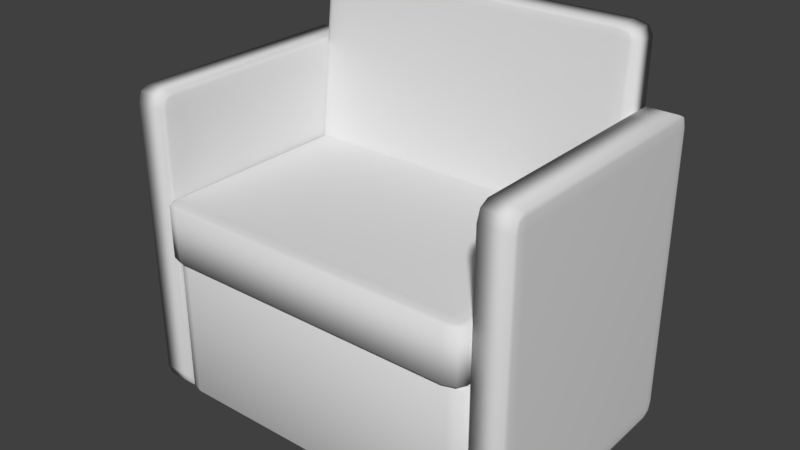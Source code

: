 # Source: sofa.blend  (saved by Blender 2.79.0; exported with 4.5.12 LTS)
import bpy
from mathutils import Matrix  # noqa: F401  (used for matrix-valued properties, if any)

bpy.ops.wm.read_factory_settings(use_empty=True)
scene = bpy.context.scene
scene.name = 'Scene'

# ---- collections
col_collection_1 = bpy.data.collections.new('Collection 1'); scene.collection.children.link(col_collection_1)

# ---- materials (node trees are filled in below, after node groups)
mat_material = bpy.data.materials.new('Material')
mat_material.alpha_threshold = 0.0
mat_material.use_transparent_shadow = False
mat_material.diffuse_color = (0.7357, 0.7357, 0.7357, 1.0)
mat_material.roughness = 0.5
mat_material.specular_intensity = 0.0
mat_material.line_color = (0.0, 0.0, 0.0, 1.0)

# ---- material node trees

# ---- world
world_world = bpy.data.worlds.new('World'); scene.world = world_world
world_world.color = (0.05088, 0.05088, 0.05088)
world_world.use_sun_shadow = False
world_world.sun_shadow_jitter_overblur = 0.0
world_world.cycles.sampling_method = 'MANUAL'

# ---- meshes
me_cube_002 = bpy.data.meshes.new('Cube.002')
me_cube_002.from_pydata([(2.699, 1.0, -1.0), (2.699, -1.0, -1.0), (-1.0, -1.0, -1.0), (-1.0, 1.0, -1.0), (1.0, 1.0, 1.0), (1.0, -1.0, 1.0), (-1.0, -1.0, 1.0), (-1.0, 1.0, 1.0)], [], [(0, 1, 2, 3), (4, 7, 6, 5), (0, 4, 5, 1), (1, 5, 6, 2), (2, 6, 7, 3), (4, 0, 3, 7)])
me_cube_002.polygons.foreach_set('use_smooth', [True] * 6)
me_cube_002.materials.append(mat_material)
me_cube_002.use_remesh_preserve_volume = False
me_cube_002.use_remesh_preserve_attributes = False
me_cube_002.use_mirror_vertex_groups = False
me_cube_002.update()
me_cube_001 = bpy.data.meshes.new('Cube.001')
me_cube_001.from_pydata([(1.0, 1.0, -1.0), (1.0, -1.0, -1.0), (-1.0, -1.0, -1.0), (-1.0, 1.0, -1.0), (1.0, 1.0, 1.0), (1.0, -1.0, 1.0), (-1.0, -1.0, 1.0), (-1.0, 1.0, 1.0)], [], [(0, 1, 2, 3), (4, 7, 6, 5), (0, 4, 5, 1), (1, 5, 6, 2), (2, 6, 7, 3), (4, 0, 3, 7)])
me_cube_001.polygons.foreach_set('use_smooth', [True] * 6)
me_cube_001.materials.append(mat_material)
me_cube_001.use_remesh_preserve_volume = False
me_cube_001.use_remesh_preserve_attributes = False
me_cube_001.use_mirror_vertex_groups = False
me_cube_001.update()
me_cube = bpy.data.meshes.new('Cube')
me_cube.from_pydata([(1.0, 1.0, -1.0), (1.0, -1.0, -1.0), (-1.0, -1.0, -1.0), (-1.0, 1.0, -1.0), (1.0, 1.0, 1.0), (1.0, -1.0, 1.0), (-1.0, -1.0, 1.0), (-1.0, 1.0, 1.0)], [], [(0, 1, 2, 3), (4, 7, 6, 5), (0, 4, 5, 1), (1, 5, 6, 2), (2, 6, 7, 3), (4, 0, 3, 7)])
me_cube.polygons.foreach_set('use_smooth', [True] * 6)
me_cube.materials.append(mat_material)
me_cube.use_remesh_preserve_volume = False
me_cube.use_remesh_preserve_attributes = False
me_cube.use_mirror_vertex_groups = False
me_cube.update()
me_cube_003 = bpy.data.meshes.new('Cube.003')
me_cube_003.from_pydata([(1.0, 1.0, -1.0), (1.0, -1.0, -1.0), (-1.0, -1.0, -1.0), (-1.0, 1.0, -1.0), (1.0, 1.0, 1.0), (1.0, -1.0, 1.0), (-1.0, -1.0, 1.0), (-1.0, 1.0, 1.0)], [], [(0, 1, 2, 3), (4, 7, 6, 5), (0, 4, 5, 1), (1, 5, 6, 2), (2, 6, 7, 3), (4, 0, 3, 7)])
me_cube_003.polygons.foreach_set('use_smooth', [True] * 6)
me_cube_003.materials.append(mat_material)
me_cube_003.use_remesh_preserve_volume = False
me_cube_003.use_remesh_preserve_attributes = False
me_cube_003.use_mirror_vertex_groups = False
me_cube_003.update()

# ---- objects
ob_cube_002 = bpy.data.objects.new('Cube.002', me_cube_002)
ob_cube_001 = bpy.data.objects.new('Cube.001', me_cube_001)
ob_cube = bpy.data.objects.new('Cube', me_cube)
ob_cube_003 = bpy.data.objects.new('Cube.003', me_cube_003)

# ---- transforms, parenting, visibility, modifiers, constraints
ob_cube_002.location = (-0.1388, -0.02286, 0.5371)
ob_cube_002.rotation_euler = (0.0, -0.0, -1.564)
ob_cube_002.scale = (0.03353, 0.3475, 0.2357)
ob_cube_002.lock_rotations_4d = False
ob_cube_002.empty_display_type = 'ARROWS'
ob_cube_002.lineart.crease_threshold = 0.0
_m = ob_cube_002.modifiers.new('Bevel', 'BEVEL')
_m.segments = 2
_m.limit_method = 'NONE'
_m.spread = 0.0
ob_cube_001.location = (-0.1337, -0.2825, 0.3579)
ob_cube_001.rotation_euler = (0.0, -0.0, -1.564)
ob_cube_001.scale = (0.2582, 0.3475, 0.06135)
ob_cube_001.lock_rotations_4d = False
ob_cube_001.empty_display_type = 'ARROWS'
ob_cube_001.lineart.crease_threshold = 0.0
_m = ob_cube_001.modifiers.new('Bevel', 'BEVEL')
_m.segments = 2
_m.limit_method = 'NONE'
_m.spread = 0.0
ob_cube.location = (-0.1339, -0.2555, 0.1413)
ob_cube.rotation_euler = (0.0, -0.0, -1.564)
ob_cube.scale = (0.2685, 0.3475, 0.1596)
ob_cube.lock_rotations_4d = False
ob_cube.empty_display_type = 'ARROWS'
ob_cube.lineart.crease_threshold = 0.0
_m = ob_cube.modifiers.new('Bevel', 'BEVEL')
_m.segments = 2
_m.limit_method = 'NONE'
_m.spread = 0.0
ob_cube_003.location = (-0.5199, -0.2517, 0.3006)
ob_cube_003.rotation_euler = (0.0, -0.0, -1.564)
ob_cube_003.scale = (0.2658, 0.03678, 0.324)
ob_cube_003.lock_rotations_4d = False
ob_cube_003.empty_display_type = 'ARROWS'
ob_cube_003.lineart.crease_threshold = 0.0
_m = ob_cube_003.modifiers.new('Bevel', 'BEVEL')
_m.segments = 2
_m.limit_method = 'NONE'
_m.spread = 0.0
_m = ob_cube_003.modifiers.new('Mirror', 'MIRROR')
_m.use_axis = (False, True, False)
_m.mirror_object = ob_cube

# ---- collection membership
col_collection_1.objects.link(ob_cube_002)
col_collection_1.objects.link(ob_cube_001)
col_collection_1.objects.link(ob_cube)
col_collection_1.objects.link(ob_cube_003)

# ---- scene / render settings (as saved in the file)
scene.frame_start = 1; scene.frame_end = 250; scene.frame_set(1)
scene.render.engine = 'BLENDER_EEVEE_NEXT'
scene.render.resolution_percentage = 50
scene.render.dither_intensity = 0.0
scene.cycles.use_denoising = False
scene.cycles.samples = 128
scene.cycles.sampling_pattern = 'TABULATED_SOBOL'
scene.cycles.use_adaptive_sampling = False
scene.cycles.use_light_tree = False
scene.cycles.blur_glossy = 0.0
scene.cycles.sample_clamp_indirect = 0.0
scene.view_settings.view_transform = 'Standard'
bpy.context.view_layer.update()

# ---- added for rendering (the .blend has no active camera and no usable light): camera, sun
cam_auto = bpy.data.cameras.new('AutoCamera')
cam_auto.lens = 50.0
cam_auto.sensor_width = 36.0
cam_auto.clip_end = 1000.0
ob_auto_camera = bpy.data.objects.new('AutoCamera', cam_auto)
scene.collection.objects.link(ob_auto_camera)
ob_auto_camera.location = (1.06192, -1.69687, 1.33142)
ob_auto_camera.rotation_euler = (1.09748, -7.21219e-08, 0.694738)
scene.camera = ob_auto_camera
light_auto_sun = bpy.data.lights.new('AutoSun', 'SUN')
light_auto_sun.energy = 3.0
light_auto_sun.angle = 0.0523599
ob_auto_sun = bpy.data.objects.new('AutoSun', light_auto_sun)
scene.collection.objects.link(ob_auto_sun)
ob_auto_sun.rotation_euler = (0.872665, 0.174533, 0.523599)
bpy.context.view_layer.update()
